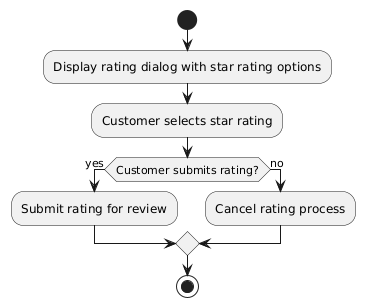

The diagram above was rendered by PlantUML. Its source (embedded in the PNG):
@startuml
start

:Display rating dialog with star rating options;

:Customer selects star rating;

if (Customer submits rating?) then (yes)
  :Submit rating for review;
else (no)
  :Cancel rating process;
endif

stop
@enduml